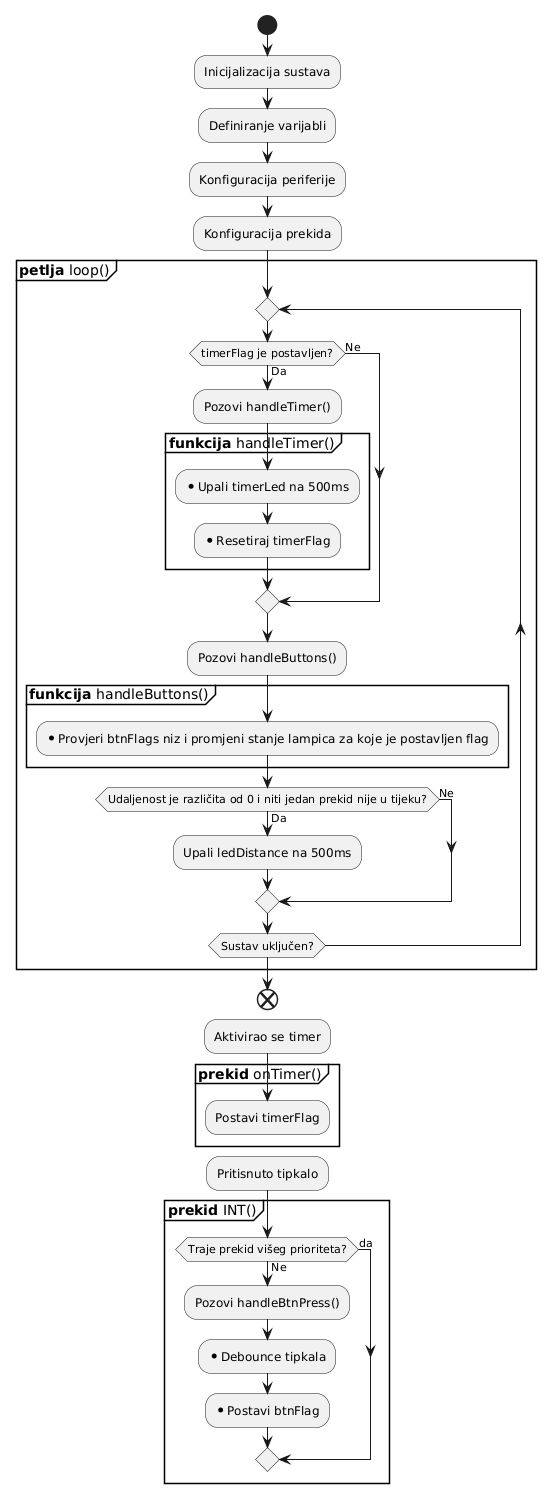

The diagram above was rendered by PlantUML. Its source (embedded in the PNG):
@startuml
start
* Inicijalizacija sustava
* Definiranje varijabli
* Konfiguracija periferije
* Konfiguracija prekida
partition "**petlja** loop()" {
repeat
if(timerFlag je postavljen?) then (Da)
  * Pozovi handleTimer()
partition "**funkcija** handleTimer()" {
  ** Upali timerLed na 500ms
  ** Resetiraj timerFlag
}
else (Ne)
endif
* Pozovi handleButtons()
partition "**funkcija** handleButtons()" {
** Provjeri btnFlags niz i promjeni stanje lampica za koje je postavljen flag
}
if (Udaljenost je različita od 0 i niti jedan prekid nije u tijeku?) then (Da)
  * Upali ledDistance na 500ms
else (Ne)
endif
repeat while (Sustav uključen?)
}
end

* Aktivirao se timer
partition "**prekid** onTimer()" {
* Postavi timerFlag
}
detach

* Pritisnuto tipkalo
partition "**prekid** INT()" {
if (Traje prekid višeg prioriteta?) then (Ne)
  * Pozovi handleBtnPress()
  ** Debounce tipkala
  ** Postavi btnFlag
else (da)
endif
}
@enduml